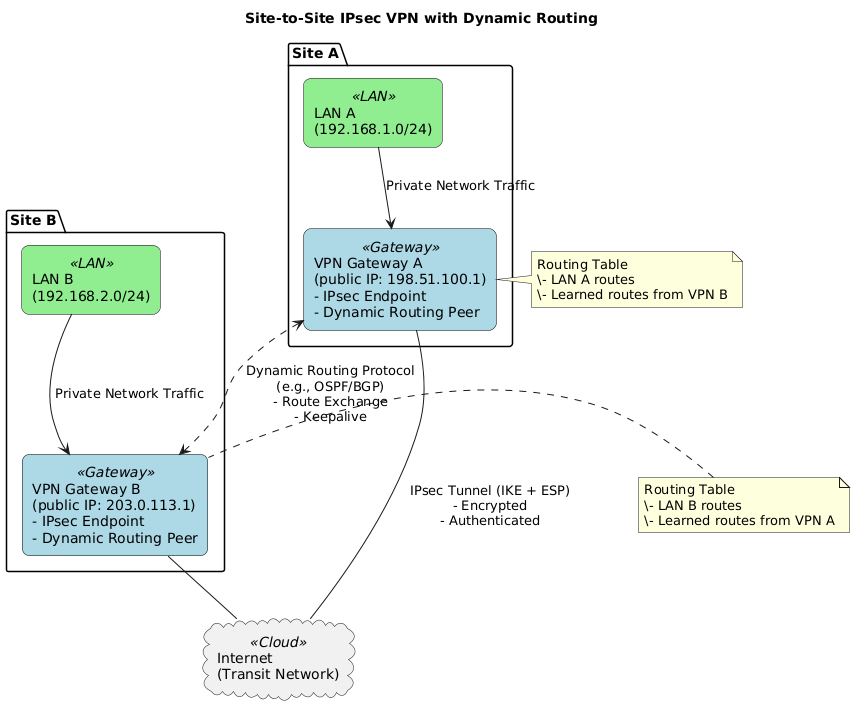

The diagram above was rendered by PlantUML. Its source (embedded in the PNG):
@startuml
' Title and styling
title Site-to-Site IPsec VPN with Dynamic Routing

skinparam rectangle {
  BackgroundColor<<Gateway>> LightBlue
  BackgroundColor<<LAN>> LightGreen
  BackgroundColor<<Cloud>> LightGray
  BorderColor Black
  RoundCorner 15
}

skinparam node {
  BackgroundColor White
  BorderColor Black
  FontSize 12
}

' Define nodes for Site A
package "Site A" {
  rectangle "LAN A\n(192.168.1.0/24)" <<LAN>> as LAN_A

  rectangle "VPN Gateway A\n(public IP: 198.51.100.1)\n- IPsec Endpoint\n- Dynamic Routing Peer" <<Gateway>> as VPN_A
}

' Define nodes for Site B
package "Site B" {
  rectangle "LAN B\n(192.168.2.0/24)" <<LAN>> as LAN_B

  rectangle "VPN Gateway B\n(public IP: 203.0.113.1)\n- IPsec Endpoint\n- Dynamic Routing Peer" <<Gateway>> as VPN_B
}

' Internet Cloud
cloud "Internet\n(Transit Network)" <<Cloud>> as INTERNET

' Connections within Site A
LAN_A --> VPN_A : "Private Network Traffic"

' Connections within Site B
LAN_B --> VPN_B : "Private Network Traffic"

' VPN Tunnel over Internet
VPN_A -- INTERNET : "IPsec Tunnel (IKE + ESP)\n- Encrypted\n- Authenticated"
VPN_B -- INTERNET

' Dynamic Routing Peering over Tunnel
VPN_A <..> VPN_B : "Dynamic Routing Protocol\n(e.g., OSPF/BGP)\n- Route Exchange\n- Keepalive"

' Optional: Show Routing Table exchange concept
note right of VPN_A
  Routing Table
  \- LAN A routes
  \- Learned routes from VPN B
end note

note left of VPN_B
  Routing Table
  \- LAN B routes
  \- Learned routes from VPN A
end note
@enduml